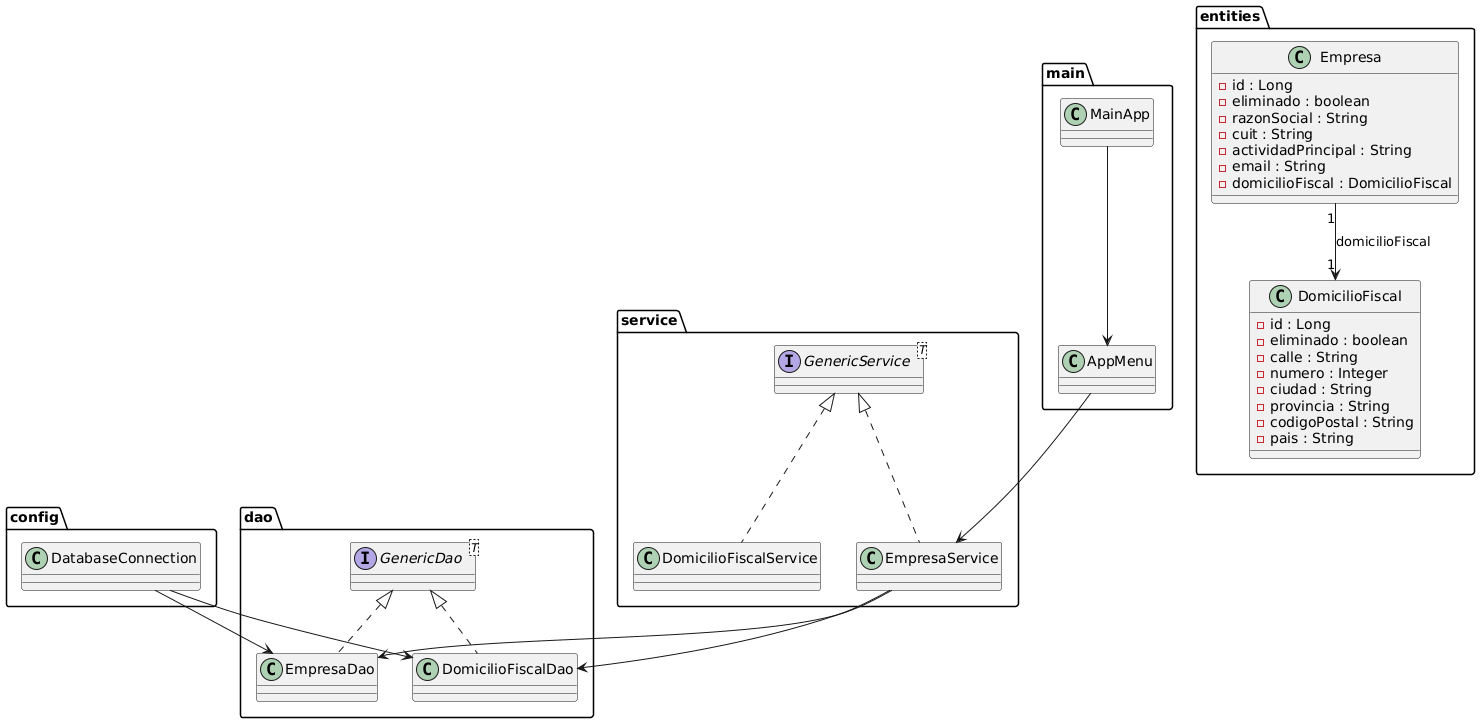

The diagram above was rendered by PlantUML. Its source (embedded in the PNG):
@startuml
' ========================
'   PAQUETES
' ========================

package "config" {
    class DatabaseConnection
}

package "entities" {

    class Empresa {
        - id : Long
        - eliminado : boolean
        - razonSocial : String
        - cuit : String
        - actividadPrincipal : String
        - email : String
        - domicilioFiscal : DomicilioFiscal
    }

    class DomicilioFiscal {
        - id : Long
        - eliminado : boolean
        - calle : String
        - numero : Integer
        - ciudad : String
        - provincia : String
        - codigoPostal : String
        - pais : String
    }
}

package "dao" {

    interface GenericDao<T>

    class EmpresaDao
    class DomicilioFiscalDao
}

package "service" {

    interface GenericService<T>

    class EmpresaService
    class DomicilioFiscalService
}

package "main" {

    class AppMenu
    class MainApp
}

' ========================
'   RELACIONES
' ========================

' Entidades
Empresa "1" --> "1" DomicilioFiscal : domicilioFiscal

' DAO implementa GenericDao
GenericDao <|.. EmpresaDao
GenericDao <|.. DomicilioFiscalDao

' Service implementa GenericService
GenericService <|.. EmpresaService
GenericService <|.. DomicilioFiscalService

' Services usan DAOs
EmpresaService --> EmpresaDao
EmpresaService --> DomicilioFiscalDao

' AppMenu usa servicios
AppMenu --> EmpresaService

' MainApp arranca AppMenu
MainApp --> AppMenu

' DAOs usan DatabaseConnection
DatabaseConnection --> EmpresaDao
DatabaseConnection --> DomicilioFiscalDao
@enduml